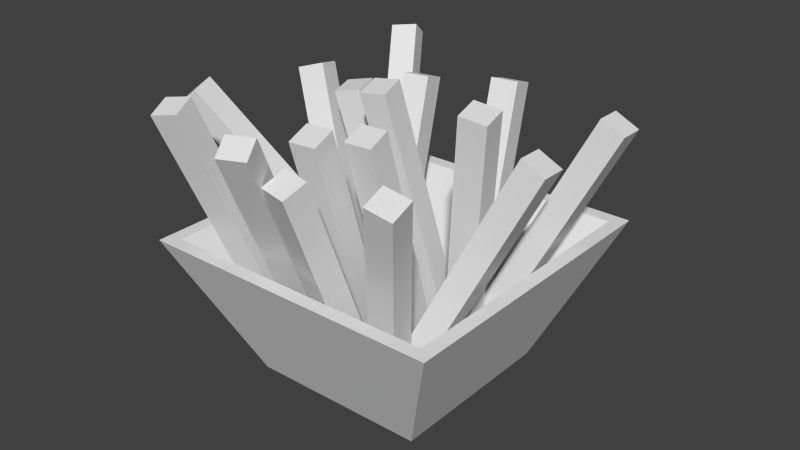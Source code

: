 # Source: Fries.blend  (saved by Blender 2.72.0; exported with 4.5.12 LTS)
import bpy
from mathutils import Matrix  # noqa: F401  (used for matrix-valued properties, if any)

bpy.ops.wm.read_factory_settings(use_empty=True)
scene = bpy.context.scene
scene.name = 'Scene'

# ---- collections
col_collection_1 = bpy.data.collections.new('Collection 1'); scene.collection.children.link(col_collection_1)

# ---- materials (node trees are filled in below, after node groups)
mat_bowl = bpy.data.materials.new('Bowl')
mat_bowl.alpha_threshold = 0.0
mat_bowl.use_transparent_shadow = False
mat_bowl.roughness = 0.5
mat_bowl.line_color = (0.0, 0.0, 0.0, 1.0)
mat_fries = bpy.data.materials.new('Fries')
mat_fries.alpha_threshold = 0.0
mat_fries.use_transparent_shadow = False
mat_fries.roughness = 0.5

# ---- material node trees

# ---- world
world_world = bpy.data.worlds.new('World'); scene.world = world_world
world_world.color = (0.05088, 0.05088, 0.05088)
world_world.use_sun_shadow = False
world_world.sun_shadow_jitter_overblur = 0.0
world_world.cycles.sampling_method = 'MANUAL'
world_world.cycles.sample_map_resolution = 256

# ---- meshes
me_cube = bpy.data.meshes.new('Cube')
me_cube.from_pydata([(0.2208, 0.5213, -0.279), (0.2088, 0.5067, -0.3193), (0.1625, 0.5155, -0.3087), (0.1745, 0.5302, -0.2684), (0.1755, 0.06933, -0.1008), (0.1634, 0.05466, -0.1411), (0.1171, 0.0635, -0.1304), (0.1291, 0.07818, -0.09014), (-0.1627, 0.0001707, 0.1627), (-0.1627, 0.0001742, -0.1627), (0.1627, 0.0001742, -0.1627), (0.1627, 0.0001707, 0.1627), (-0.2776, 0.2589, 0.2776), (-0.2776, 0.2589, -0.2776), (0.2776, 0.2589, -0.2776), (0.2776, 0.2589, 0.2776), (-0.1362, 0.008509, 0.1362), (-0.1362, 0.008512, -0.1362), (0.1362, 0.008512, -0.1362), (0.1362, 0.008509, 0.1362), (-0.2523, 0.2589, 0.2523), (-0.2523, 0.2589, -0.2523), (0.2523, 0.2589, -0.2523), (0.2523, 0.2589, 0.2523), (-0.008978, 0.4642, -0.2596), (-0.001728, 0.4463, -0.3018), (-0.04956, 0.4408, -0.3077), (-0.05681, 0.4586, -0.2654), (0.01744, 0.04968, -0.08), (0.02469, 0.03184, -0.1223), (-0.02313, 0.02625, -0.1281), (-0.03038, 0.0441, -0.08585), (0.108, 0.04635, 0.04186), (0.1154, 0.03158, 0.08609), (0.06739, 0.03191, 0.0942), (0.06002, 0.04668, 0.04997), (0.1334, 0.4585, 0.1753), (0.1408, 0.4437, 0.2195), (0.09273, 0.4441, 0.2276), (0.08536, 0.4588, 0.1834), (-0.06422, 0.02859, 0.05357), (-0.05686, 0.01383, 0.09776), (-0.1049, 0.01416, 0.1059), (-0.1122, 0.02891, 0.06168), (-0.03641, 0.481, 0.2), (-0.02905, 0.4662, 0.2442), (-0.07707, 0.4666, 0.2523), (-0.08443, 0.4813, 0.2081), (0.09553, 0.03312, 0.02681), (0.1059, 0.00756, 0.05958), (0.06161, 0.01368, 0.07832), (0.05127, 0.03923, 0.04555), (0.2808, 0.4815, 0.3181), (0.2911, 0.4559, 0.3508), (0.2469, 0.462, 0.3696), (0.2365, 0.4876, 0.3368), (-0.007281, 0.01017, 0.07451), (0.0004957, 0.02066, 0.1202), (-0.04538, 0.02655, 0.1267), (-0.05316, 0.01606, 0.08096), (0.03917, 0.505, -0.04691), (0.04695, 0.5155, -0.001194), (0.001075, 0.5214, 0.005259), (-0.006703, 0.5109, -0.04046), (-0.04863, 0.02732, -0.1302), (-0.04659, 0.04345, -0.08588), (-0.09335, 0.03204, -0.07958), (-0.09538, 0.01591, -0.1239), (-0.1755, 0.4631, -0.283), (-0.1735, 0.4792, -0.2386), (-0.2202, 0.4678, -0.2323), (-0.2223, 0.4517, -0.2767), (-0.03845, 0.02859, 0.05528), (-0.04307, 0.01383, 0.01072), (0.005366, 0.01416, 0.005591), (0.009984, 0.02891, 0.05015), (-0.05716, 0.481, -0.09259), (-0.06178, 0.4662, -0.1371), (-0.01334, 0.4666, -0.1423), (-0.008728, 0.4813, -0.09771), (0.02598, 0.02859, 0.004505), (0.02136, 0.01383, -0.04005), (0.0698, 0.01416, -0.04518), (0.07442, 0.02891, -0.0006224), (0.00727, 0.481, -0.1434), (0.002653, 0.4662, -0.1879), (0.05109, 0.4666, -0.193), (0.0557, 0.4813, -0.1485), (0.1062, 0.03684, -0.03632), (0.09189, 0.01492, -0.07021), (0.1366, 0.01464, -0.08893), (0.1509, 0.03656, -0.05504), (-0.003054, 0.523, -0.3045), (-0.01738, 0.5011, -0.3384), (0.02731, 0.5008, -0.3571), (0.04164, 0.5227, -0.3232), (-0.102, 0.02041, -0.1177), (-0.0613, 0.04072, -0.1189), (-0.05867, 0.03829, -0.07037), (-0.09938, 0.01798, -0.06918), (-0.3292, 0.4779, -0.08254), (-0.2885, 0.4982, -0.08373), (-0.2859, 0.4958, -0.03519), (-0.3266, 0.4755, -0.03401), (-0.1214, 0.02939, 0.05966), (-0.0807, 0.0497, 0.05848), (-0.07808, 0.04727, 0.107), (-0.1188, 0.02696, 0.1082), (-0.3486, 0.4869, 0.09484), (-0.3079, 0.5072, 0.09365), (-0.3053, 0.5048, 0.1422), (-0.346, 0.4845, 0.1434), (-0.1309, 0.0662, 0.02783), (-0.08366, 0.07307, 0.02005), (-0.07735, 0.08259, 0.06677), (-0.1246, 0.07572, 0.07455), (-0.2094, 0.5146, -0.05295), (-0.1621, 0.5215, -0.06073), (-0.1558, 0.531, -0.01401), (-0.2031, 0.5241, -0.006227), (-0.01538, 0.04473, 0.0718), (-0.02862, 0.0361, 0.02625), (0.00389, 0.00964, 0.02182), (0.01713, 0.01827, 0.06736), (0.3187, 0.4855, -0.1088), (0.3054, 0.4769, -0.1544), (0.338, 0.4504, -0.1588), (0.3512, 0.4591, -0.1132), (0.03334, 0.03121, 0.1434), (0.02103, 0.02608, 0.09672), (0.06664, 0.01586, 0.08581), (0.07895, 0.021, 0.1325), (0.1166, 0.4793, 0.07207), (0.1043, 0.4742, 0.02541), (0.1499, 0.4639, 0.0145), (0.1622, 0.4691, 0.06116), (0.09809, 0.01913, -0.02503), (0.1106, 0.007896, 0.01975), (0.06762, 0.02105, 0.03507), (0.05509, 0.03229, -0.009714), (0.2617, 0.4741, 0.04338), (0.2742, 0.4629, 0.08816), (0.2312, 0.476, 0.1035), (0.2187, 0.4873, 0.0587)], [], [(4, 5, 1, 0), (5, 6, 2, 1), (6, 7, 3, 2), (7, 4, 0, 3), (0, 1, 2, 3), (7, 6, 5, 4), (8, 9, 10, 11), (8, 12, 13, 9), (9, 13, 14, 10), (10, 14, 15, 11), (12, 8, 11, 15), (16, 19, 18, 17), (16, 17, 21, 20), (17, 18, 22, 21), (18, 19, 23, 22), (20, 23, 19, 16), (14, 22, 23, 15), (13, 21, 22, 14), (15, 23, 20, 12), (12, 20, 21, 13), (28, 29, 25, 24), (29, 30, 26, 25), (30, 31, 27, 26), (31, 28, 24, 27), (24, 25, 26, 27), (31, 30, 29, 28), (36, 37, 33, 32), (37, 38, 34, 33), (38, 39, 35, 34), (39, 36, 32, 35), (32, 33, 34, 35), (39, 38, 37, 36), (44, 45, 41, 40), (45, 46, 42, 41), (46, 47, 43, 42), (47, 44, 40, 43), (40, 41, 42, 43), (47, 46, 45, 44), (52, 53, 49, 48), (53, 54, 50, 49), (54, 55, 51, 50), (55, 52, 48, 51), (48, 49, 50, 51), (55, 54, 53, 52), (60, 61, 57, 56), (61, 62, 58, 57), (62, 63, 59, 58), (63, 60, 56, 59), (56, 57, 58, 59), (63, 62, 61, 60), (68, 69, 65, 64), (69, 70, 66, 65), (70, 71, 67, 66), (71, 68, 64, 67), (64, 65, 66, 67), (71, 70, 69, 68), (76, 77, 73, 72), (77, 78, 74, 73), (78, 79, 75, 74), (79, 76, 72, 75), (72, 73, 74, 75), (79, 78, 77, 76), (84, 85, 81, 80), (85, 86, 82, 81), (86, 87, 83, 82), (87, 84, 80, 83), (80, 81, 82, 83), (87, 86, 85, 84), (92, 93, 89, 88), (93, 94, 90, 89), (94, 95, 91, 90), (95, 92, 88, 91), (88, 89, 90, 91), (95, 94, 93, 92), (100, 101, 97, 96), (101, 102, 98, 97), (102, 103, 99, 98), (103, 100, 96, 99), (96, 97, 98, 99), (103, 102, 101, 100), (108, 109, 105, 104), (109, 110, 106, 105), (110, 111, 107, 106), (111, 108, 104, 107), (104, 105, 106, 107), (111, 110, 109, 108), (116, 117, 113, 112), (117, 118, 114, 113), (118, 119, 115, 114), (119, 116, 112, 115), (112, 113, 114, 115), (119, 118, 117, 116), (124, 125, 121, 120), (125, 126, 122, 121), (126, 127, 123, 122), (127, 124, 120, 123), (120, 121, 122, 123), (127, 126, 125, 124), (132, 133, 129, 128), (133, 134, 130, 129), (134, 135, 131, 130), (135, 132, 128, 131), (128, 129, 130, 131), (135, 134, 133, 132), (140, 141, 137, 136), (141, 142, 138, 137), (142, 143, 139, 138), (143, 140, 136, 139), (136, 137, 138, 139), (143, 142, 141, 140)])
me_cube.polygons.foreach_set('material_index', [1, 1, 1, 1, 1, 1, 0, 0, 0, 0, 0, 0, 0, 0, 0, 0, 0, 0, 0, 0, 1, 1, 1, 1, 1, 1, 1, 1, 1, 1, 1, 1, 1, 1, 1, 1, 1, 1, 1, 1, 1, 1, 1, 1, 1, 1, 1, 1, 1, 1, 1, 1, 1, 1, 1, 1, 1, 1, 1, 1, 1, 1, 1, 1, 1, 1, 1, 1, 1, 1, 1, 1, 1, 1, 1, 1, 1, 1, 1, 1, 1, 1, 1, 1, 1, 1, 1, 1, 1, 1, 1, 1, 1, 1, 1, 1, 1, 1, 1, 1, 1, 1, 1, 1, 1, 1, 1, 1, 1, 1])
me_cube.materials.append(mat_bowl)
me_cube.materials.append(mat_fries)
me_cube.use_remesh_preserve_volume = False
me_cube.use_remesh_preserve_attributes = False
me_cube.use_mirror_vertex_groups = False
me_cube.update()

# ---- objects
ob_fries = bpy.data.objects.new('Fries', me_cube)

# ---- transforms, parenting, visibility, modifiers, constraints
ob_fries.location = (0.0, 0.0, 0.0)
ob_fries.rotation_euler = (1.571, -0.0, -3.142)
ob_fries.lock_rotations_4d = False
ob_fries.empty_display_type = 'ARROWS'
ob_fries.lineart.crease_threshold = 0.0

# ---- collection membership
col_collection_1.objects.link(ob_fries)

# ---- scene / render settings (as saved in the file)
scene.frame_start = 1; scene.frame_end = 250; scene.frame_set(8)
scene.render.engine = 'BLENDER_EEVEE_NEXT'
scene.render.resolution_percentage = 50
scene.render.dither_intensity = 0.0
scene.cycles.use_denoising = False
scene.cycles.samples = 10
scene.cycles.sampling_pattern = 'TABULATED_SOBOL'
scene.cycles.light_sampling_threshold = 0.0
scene.cycles.use_adaptive_sampling = False
scene.cycles.use_light_tree = False
scene.cycles.blur_glossy = 0.0
scene.cycles.pixel_filter_type = 'GAUSSIAN'
scene.cycles.sample_clamp_indirect = 0.0
scene.view_settings.view_transform = 'Standard'
bpy.context.view_layer.update()

# ---- added for rendering (the .blend has no active camera and no usable light): camera, sun
cam_auto = bpy.data.cameras.new('AutoCamera')
cam_auto.lens = 50.0
cam_auto.sensor_width = 36.0
cam_auto.clip_end = 1000.0
ob_auto_camera = bpy.data.objects.new('AutoCamera', cam_auto)
scene.collection.objects.link(ob_auto_camera)
ob_auto_camera.location = (1.05344, -1.25944, 1.10938)
ob_auto_camera.rotation_euler = (1.09748, -7.21219e-08, 0.694738)
scene.camera = ob_auto_camera
light_auto_sun = bpy.data.lights.new('AutoSun', 'SUN')
light_auto_sun.energy = 3.0
light_auto_sun.angle = 0.0523599
ob_auto_sun = bpy.data.objects.new('AutoSun', light_auto_sun)
scene.collection.objects.link(ob_auto_sun)
ob_auto_sun.rotation_euler = (0.872665, 0.174533, 0.523599)
bpy.context.view_layer.update()
